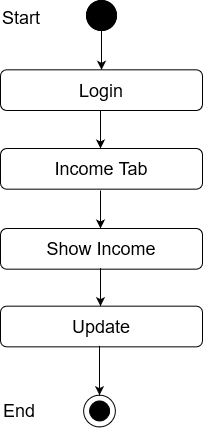

The diagram above was exported from draw.io. Its source (the exported page's mxGraphModel, read from the mxfile embedded in the PNG):
<mxGraphModel dx="868" dy="440" grid="1" gridSize="10" guides="1" tooltips="1" connect="1" arrows="1" fold="1" page="1" pageScale="1" pageWidth="850" pageHeight="1100" math="0" shadow="0">
  <root>
    <mxCell id="0" />
    <mxCell id="1" parent="0" />
    <mxCell id="NeLfDcSv2n0nCNVvx9C_-1" value="" style="edgeStyle=orthogonalEdgeStyle;rounded=0;orthogonalLoop=1;jettySize=auto;html=1;entryX=0.5;entryY=0;entryDx=0;entryDy=0;" edge="1" parent="1" source="NeLfDcSv2n0nCNVvx9C_-2" target="NeLfDcSv2n0nCNVvx9C_-5">
      <mxGeometry relative="1" as="geometry">
        <mxPoint x="491" y="328" as="targetPoint" />
      </mxGeometry>
    </mxCell>
    <mxCell id="NeLfDcSv2n0nCNVvx9C_-2" value="" style="ellipse;whiteSpace=wrap;html=1;aspect=fixed;fillColor=#000000;" vertex="1" parent="1">
      <mxGeometry x="476" y="270" width="30" height="30" as="geometry" />
    </mxCell>
    <mxCell id="NeLfDcSv2n0nCNVvx9C_-3" value="Success" style="text;html=1;strokeColor=none;fillColor=none;align=center;verticalAlign=middle;whiteSpace=wrap;rounded=0;" vertex="1" parent="1">
      <mxGeometry x="511" y="370" as="geometry" />
    </mxCell>
    <mxCell id="NeLfDcSv2n0nCNVvx9C_-4" value="&lt;font style=&quot;font-size: 18px&quot;&gt;Income Tab&lt;br&gt;&lt;/font&gt;" style="rounded=1;whiteSpace=wrap;html=1;fillColor=#FFFFFF;" vertex="1" parent="1">
      <mxGeometry x="390" y="418" width="202" height="40.67" as="geometry" />
    </mxCell>
    <mxCell id="NeLfDcSv2n0nCNVvx9C_-5" value="&lt;font style=&quot;font-size: 18px&quot;&gt;Login&lt;br&gt;&lt;/font&gt;" style="rounded=1;whiteSpace=wrap;html=1;fillColor=#FFFFFF;" vertex="1" parent="1">
      <mxGeometry x="390" y="339.33000000000004" width="202" height="40.67" as="geometry" />
    </mxCell>
    <mxCell id="NeLfDcSv2n0nCNVvx9C_-6" value="" style="endArrow=classic;html=1;exitX=0.5;exitY=1;exitDx=0;exitDy=0;entryX=0.5;entryY=0;entryDx=0;entryDy=0;" edge="1" parent="1">
      <mxGeometry width="50" height="50" relative="1" as="geometry">
        <mxPoint x="490" y="380" as="sourcePoint" />
        <mxPoint x="490" y="418" as="targetPoint" />
      </mxGeometry>
    </mxCell>
    <mxCell id="NeLfDcSv2n0nCNVvx9C_-7" value="" style="ellipse;whiteSpace=wrap;html=1;aspect=fixed;fillColor=#000000;" vertex="1" parent="1">
      <mxGeometry x="476" y="270" width="30" height="30" as="geometry" />
    </mxCell>
    <mxCell id="NeLfDcSv2n0nCNVvx9C_-8" value="&lt;font style=&quot;font-size: 18px&quot;&gt;Start&lt;/font&gt;" style="text;whiteSpace=wrap;html=1;" vertex="1" parent="1">
      <mxGeometry x="390" y="270" width="130" height="30" as="geometry" />
    </mxCell>
    <mxCell id="NeLfDcSv2n0nCNVvx9C_-9" value="" style="endArrow=classic;html=1;exitX=0.5;exitY=1;exitDx=0;exitDy=0;entryX=0.5;entryY=0;entryDx=0;entryDy=0;" edge="1" parent="1">
      <mxGeometry width="50" height="50" relative="1" as="geometry">
        <mxPoint x="490" y="460" as="sourcePoint" />
        <mxPoint x="490" y="498" as="targetPoint" />
      </mxGeometry>
    </mxCell>
    <mxCell id="NeLfDcSv2n0nCNVvx9C_-10" value="&lt;font style=&quot;font-size: 18px&quot;&gt;Show Income&lt;br&gt;&lt;/font&gt;" style="rounded=1;whiteSpace=wrap;html=1;fillColor=#FFFFFF;" vertex="1" parent="1">
      <mxGeometry x="390" y="498" width="202" height="40.67" as="geometry" />
    </mxCell>
    <mxCell id="NeLfDcSv2n0nCNVvx9C_-11" value="" style="endArrow=classic;html=1;exitX=0.5;exitY=1;exitDx=0;exitDy=0;entryX=0.5;entryY=0;entryDx=0;entryDy=0;" edge="1" parent="1">
      <mxGeometry width="50" height="50" relative="1" as="geometry">
        <mxPoint x="490" y="537.6700000000001" as="sourcePoint" />
        <mxPoint x="490" y="575.6700000000001" as="targetPoint" />
      </mxGeometry>
    </mxCell>
    <mxCell id="NeLfDcSv2n0nCNVvx9C_-12" value="&lt;font style=&quot;font-size: 18px&quot;&gt;Update&lt;/font&gt;" style="rounded=1;whiteSpace=wrap;html=1;fillColor=#FFFFFF;" vertex="1" parent="1">
      <mxGeometry x="390" y="575.6700000000001" width="202" height="40.67" as="geometry" />
    </mxCell>
    <mxCell id="NeLfDcSv2n0nCNVvx9C_-13" value="" style="ellipse;whiteSpace=wrap;html=1;aspect=fixed;fillColor=#FFFFFF;" vertex="1" parent="1">
      <mxGeometry x="473.11" y="664.6700000000001" width="31.78" height="31.78" as="geometry" />
    </mxCell>
    <mxCell id="NeLfDcSv2n0nCNVvx9C_-14" value="" style="ellipse;whiteSpace=wrap;html=1;aspect=fixed;fillColor=#000000;" vertex="1" parent="1">
      <mxGeometry x="479.11" y="670.45" width="20" height="20" as="geometry" />
    </mxCell>
    <mxCell id="NeLfDcSv2n0nCNVvx9C_-15" value="" style="endArrow=classic;html=1;entryX=0.5;entryY=0;entryDx=0;entryDy=0;exitX=0.5;exitY=1;exitDx=0;exitDy=0;" edge="1" parent="1">
      <mxGeometry width="50" height="50" relative="1" as="geometry">
        <mxPoint x="489" y="615.3400000000001" as="sourcePoint" />
        <mxPoint x="489.0000000000002" y="664.6700000000001" as="targetPoint" />
      </mxGeometry>
    </mxCell>
    <mxCell id="NeLfDcSv2n0nCNVvx9C_-16" value="&lt;font style=&quot;font-size: 18px&quot;&gt;End&lt;/font&gt;" style="text;whiteSpace=wrap;html=1;" vertex="1" parent="1">
      <mxGeometry x="391" y="663.45" width="130" height="30" as="geometry" />
    </mxCell>
  </root>
</mxGraphModel>